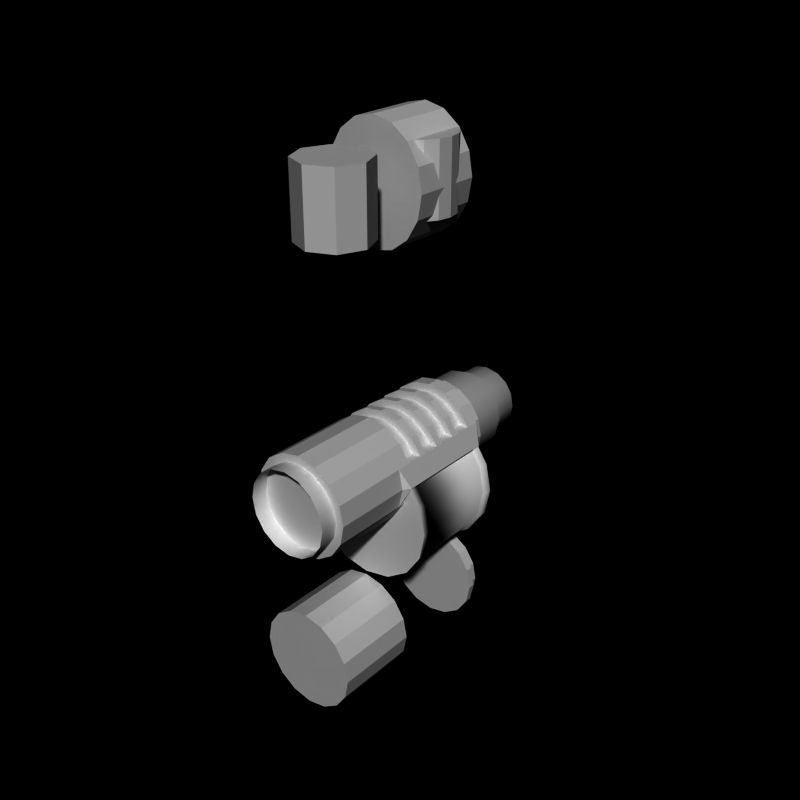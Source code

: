 # Source: grenade_launcher6.blend  (saved by Blender 2.66.0; exported with 4.5.12 LTS)
import bpy
from mathutils import Matrix  # noqa: F401  (used for matrix-valued properties, if any)

bpy.ops.wm.read_factory_settings(use_empty=True)
scene = bpy.context.scene
scene.name = 'Scene'

# ---- collections
col_collection_1 = bpy.data.collections.new('Collection 1'); scene.collection.children.link(col_collection_1)

# ---- world
world_world = bpy.data.worlds.new('World'); scene.world = world_world
world_world.color = (0.0, 0.0, 0.0)
world_world.use_sun_shadow = False
world_world.sun_shadow_jitter_overblur = 0.0
world_world.cycles.sampling_method = 'MANUAL'
world_world.cycles.sample_map_resolution = 256

# ---- meshes
me_cylinder_009 = bpy.data.meshes.new('Cylinder.009')
me_cylinder_009.from_pydata([(0.0, 1.3, 1.0), (0.0, -1.0, 1.0), (0.3827, 1.3, 0.9239), (0.3827, -1.0, 0.9239), (0.7071, 1.3, 0.7071), (0.7071, -1.0, 0.7071), (0.9239, 1.3, 0.3827), (0.9239, -1.0, 0.3827), (1.0, 1.3, 7.153e-07), (1.0, -1.0, -5.643e-07), (0.9239, 1.3, -0.3827), (0.9239, -1.0, -0.3827), (0.7071, 1.3, -0.7071), (0.7071, -1.0, -0.7071), (0.3827, 1.3, -0.9239), (0.3827, -1.0, -0.9239), (-3.258e-07, 1.3, -1.0), (-3.258e-07, -1.0, -1.0), (-0.3827, 1.3, -0.9239), (-0.3827, -1.0, -0.9239), (-0.7071, 1.3, -0.7071), (-0.7071, -1.0, -0.7071), (-0.9239, 1.3, -0.3827), (-0.9239, -1.0, -0.3827), (-1.0, 1.3, 1.605e-06), (-1.0, -1.0, 3.258e-07), (-0.9239, 1.3, 0.3827), (-0.9239, -1.0, 0.3827), (-0.7071, 1.3, 0.7071), (-0.7071, -1.0, 0.7071), (-0.3827, 1.3, 0.9239), (-0.3827, -1.0, 0.9239), (-2.302e-16, 1.5, 1.0), (0.3827, 1.5, 0.9239), (0.7071, 1.5, 0.7071), (0.9239, 1.5, 0.3827), (1.0, 1.5, 7.626e-07), (0.9239, 1.5, -0.3827), (0.7071, 1.5, -0.7071), (0.3827, 1.5, -0.9239), (-3.258e-07, 1.5, -1.0), (-0.3827, 1.5, -0.9239), (-0.7071, 1.5, -0.7071), (-0.9239, 1.5, -0.3827), (-1.0, 1.5, 1.653e-06), (-0.9239, 1.5, 0.3827), (-0.7071, 1.5, 0.7071), (-0.3827, 1.5, 0.9239), (0.0, 4.7, 1.0), (0.0, 4.5, 1.0), (0.3827, 4.7, 0.9239), (0.3827, 4.5, 0.9239), (0.7071, 4.7, 0.7071), (0.7071, 4.5, 0.7071), (0.9239, 4.7, 0.3827), (0.9239, 4.5, 0.3827), (1.0, 4.7, 7.153e-07), (1.0, 4.5, -5.643e-07), (0.9239, 4.7, -0.3827), (0.9239, 4.5, -0.3827), (0.7071, 4.7, -0.7071), (0.7071, 4.5, -0.7071), (0.3827, 4.7, -0.9239), (0.3827, 4.5, -0.9239), (-3.258e-07, 4.7, -1.0), (-3.258e-07, 4.5, -1.0), (-0.3827, 4.7, -0.9239), (-0.3827, 4.5, -0.9239), (-0.7071, 4.7, -0.7071), (-0.7071, 4.5, -0.7071), (-0.9239, 4.7, -0.3827), (-0.9239, 4.5, -0.3827), (-1.0, 4.7, 1.605e-06), (-1.0, 4.5, 3.258e-07), (-0.9239, 4.7, 0.3827), (-0.9239, 4.5, 0.3827), (-0.7071, 4.7, 0.7071), (-0.7071, 4.5, 0.7071), (-0.3827, 4.7, 0.9239), (-0.3827, 4.5, 0.9239), (5.96e-09, 4.7, 0.9), (0.3444, 4.7, 0.8315), (0.6364, 4.7, 0.6364), (0.8315, 4.7, 0.3444), (0.9, 4.7, 7.899e-07), (0.8315, 4.7, -0.3444), (0.6364, 4.7, -0.6364), (0.3444, 4.7, -0.8315), (-2.873e-07, 4.7, -0.9), (-0.3444, 4.7, -0.8315), (-0.6364, 4.7, -0.6364), (-0.8315, 4.7, -0.3444), (-0.9, 4.7, 1.591e-06), (-0.8315, 4.7, 0.3444), (-0.6364, 4.7, 0.6364), (-0.3444, 4.7, 0.8315), (5.96e-09, 5.0, 0.9), (0.3444, 5.0, 0.8315), (0.6364, 5.0, 0.6364), (0.8315, 5.0, 0.3444), (0.9, 5.0, 8.558e-07), (0.8315, 5.0, -0.3444), (0.6364, 5.0, -0.6364), (0.3444, 5.0, -0.8315), (-2.873e-07, 5.0, -0.9), (-0.3444, 5.0, -0.8315), (-0.6364, 5.0, -0.6364), (-0.8315, 5.0, -0.3444), (-0.9, 5.0, 1.657e-06), (-0.8315, 5.0, 0.3444), (-0.6364, 5.0, 0.6364), (-0.3444, 5.0, 0.8315)], [], [(2, 4, 34, 33), (22, 23, 25, 24), (6, 7, 9, 8), (2, 3, 5, 4), (20, 21, 23, 22), (10, 11, 13, 12), (14, 15, 17, 16), (1, 31, 29, 27, 25, 23, 21, 19, 17, 15, 13, 11, 9, 7, 5, 3), (8, 9, 11, 10), (24, 25, 27, 26), (4, 5, 7, 6), (0, 1, 3, 2), (18, 19, 21, 20), (12, 13, 15, 14), (28, 29, 31, 30), (30, 31, 1, 0), (26, 27, 29, 28), (16, 17, 19, 18), (32, 33, 34, 35, 36, 37, 38, 39, 40, 41, 42, 43, 44, 45, 46, 47), (20, 22, 43, 42), (16, 18, 41, 40), (12, 14, 39, 38), (8, 10, 37, 36), (30, 0, 32, 47), (4, 6, 35, 34), (24, 26, 45, 44), (26, 28, 46, 45), (22, 24, 44, 43), (18, 20, 42, 41), (14, 16, 40, 39), (10, 12, 38, 37), (0, 2, 33, 32), (6, 8, 36, 35), (28, 30, 47, 46), (50, 52, 82, 81), (70, 71, 73, 72), (54, 55, 57, 56), (50, 51, 53, 52), (68, 69, 71, 70), (58, 59, 61, 60), (62, 63, 65, 64), (49, 79, 77, 75, 73, 71, 69, 67, 65, 63, 61, 59, 57, 55, 53, 51), (56, 57, 59, 58), (72, 73, 75, 74), (52, 53, 55, 54), (48, 49, 51, 50), (66, 67, 69, 68), (60, 61, 63, 62), (76, 77, 79, 78), (78, 79, 49, 48), (74, 75, 77, 76), (64, 65, 67, 66), (92, 93, 109, 108), (68, 70, 91, 90), (64, 66, 89, 88), (60, 62, 87, 86), (56, 58, 85, 84), (78, 48, 80, 95), (52, 54, 83, 82), (72, 74, 93, 92), (74, 76, 94, 93), (70, 72, 92, 91), (66, 68, 90, 89), (62, 64, 88, 87), (58, 60, 86, 85), (48, 50, 81, 80), (54, 56, 84, 83), (76, 78, 95, 94), (96, 97, 98, 99, 100, 101, 102, 103, 104, 105, 106, 107, 108, 109, 110, 111), (90, 91, 107, 106), (84, 85, 101, 100), (91, 92, 108, 107), (85, 86, 102, 101), (93, 94, 110, 109), (86, 87, 103, 102), (94, 95, 111, 110), (87, 88, 104, 103), (81, 82, 98, 97), (95, 80, 96, 111), (88, 89, 105, 104), (82, 83, 99, 98), (80, 81, 97, 96), (89, 90, 106, 105), (83, 84, 100, 99)])
me_cylinder_009.use_remesh_preserve_volume = False
me_cylinder_009.use_remesh_preserve_attributes = False
me_cylinder_009.use_mirror_vertex_groups = False
me_cylinder_009.update()
me_cylinder_007 = bpy.data.meshes.new('Cylinder.007')
me_cylinder_007.from_pydata([(0.0, -1.3, 1.5), (0.0, -1.5, 1.5), (0.574, -1.3, 1.386), (0.574, -1.5, 1.386), (1.061, -1.3, 1.061), (1.061, -1.5, 1.061), (1.386, -1.3, 0.574), (1.386, -1.5, 0.574), (1.65, -1.3, -1.043e-07), (1.65, -1.5, -2.28e-06), (1.5, -1.3, -0.1), (1.5, -1.5, -0.1), (1.3, -1.3, -0.1), (1.3, -1.5, -0.1), (0.574, -1.3, 0.3), (0.574, -1.5, 0.3), (-4.888e-07, -1.3, 0.5), (-4.888e-07, -1.5, 0.5), (-0.574, -1.3, 0.3), (-0.574, -1.5, 0.3), (-1.3, -1.3, -0.1), (-1.3, -1.5, -0.1), (-1.5, -1.3, -0.1), (-1.5, -1.5, -0.1), (-1.65, -1.3, 1.416e-06), (-1.65, -1.5, -7.6e-07), (-1.386, -1.3, 0.574), (-1.386, -1.5, 0.574), (-1.061, -1.3, 1.061), (-1.061, -1.5, 1.061), (-0.574, -1.3, 1.386), (-0.574, -1.5, 1.386), (1.386, -0.8, 0.574), (1.65, -0.8, -1.192e-06), (1.5, -0.8, -0.1), (1.3, -0.8, -0.1), (0.574, -0.8, 0.3), (-4.84e-07, -0.8, 0.5), (-0.574, -0.8, 0.3), (-1.3, -0.8, -0.1), (-1.5, -0.8, -0.1), (-1.65, -0.8, 3.278e-07), (-1.386, -0.8, 0.574), (1.3, -0.8, -0.1), (1.3, -0.6, -0.1), (0.574, -0.8, 1.386), (0.574, -0.6, 1.386), (1.5, -0.6, -0.1), (1.65, -0.6, -1.043e-07), (1.386, -0.6, 0.574), (0.0, -0.8, 1.5), (0.0, -0.6, 1.5), (1.061, -0.8, 1.061), (1.061, -0.6, 1.061), (0.574, -0.6, 0.3), (0.574, -0.8, 0.3), (-4.888e-07, -0.6, 0.5), (-4.888e-07, -0.8, 0.5), (-0.574, -0.6, 0.3), (-0.574, -0.8, 0.3), (-1.3, -0.6, -0.1), (-1.3, -0.8, -0.1), (-1.5, -0.6, -0.1), (-1.65, -0.6, 1.416e-06), (-1.386, -0.6, 0.574), (-1.061, -0.6, 1.061), (-1.061, -0.8, 1.061), (-0.574, -0.6, 1.386), (-0.574, -0.8, 1.386), (1.386, -0.1, 0.574), (1.65, -0.1, -1.192e-06), (1.5, -0.1, -0.1), (1.3, -0.1, -0.1), (0.574, -0.1, 0.3), (-4.84e-07, -0.1, 0.5), (-0.574, -0.1, 0.3), (-1.3, -0.1, -0.1), (-1.5, -0.1, -0.1), (-1.65, -0.1, 3.278e-07), (-1.386, -0.1, 0.574), (1.3, -0.1, -0.1), (1.3, 0.1, -0.1), (0.574, -0.1, 1.386), (0.574, 0.1, 1.386), (1.5, 0.1, -0.1), (1.65, 0.1, -1.043e-07), (1.386, 0.1, 0.574), (0.0, -0.1, 1.5), (0.0, 0.1, 1.5), (1.061, -0.1, 1.061), (1.061, 0.1, 1.061), (0.574, 0.1, 0.3), (0.574, -0.1, 0.3), (-4.888e-07, 0.1, 0.5), (-4.888e-07, -0.1, 0.5), (-0.574, 0.1, 0.3), (-0.574, -0.1, 0.3), (-1.3, 0.1, -0.1), (-1.3, -0.1, -0.1), (-1.5, 0.1, -0.1), (-1.65, 0.1, 1.416e-06), (-1.386, 0.1, 0.574), (-1.061, 0.1, 1.061), (-1.061, -0.1, 1.061), (-0.574, 0.1, 1.386), (-0.574, -0.1, 1.386), (1.386, 0.6, 0.574), (1.65, 0.6, -1.192e-06), (1.5, 0.6, -0.1), (1.3, 0.6, -0.1), (0.574, 0.6, 0.3), (-4.84e-07, 0.6, 0.5), (-0.574, 0.6, 0.3), (-1.3, 0.6, -0.1), (-1.5, 0.6, -0.1), (-1.65, 0.6, 3.278e-07), (-1.386, 0.6, 0.574), (1.3, 0.6, -0.1), (1.3, 0.8, -0.1), (0.574, 0.6, 1.386), (0.574, 0.8, 1.386), (1.5, 0.8, -0.1), (1.65, 0.8, -1.043e-07), (1.386, 0.8, 0.574), (0.0, 0.6, 1.5), (0.0, 0.8, 1.5), (1.061, 0.6, 1.061), (1.061, 0.8, 1.061), (0.574, 0.8, 0.3), (0.574, 0.6, 0.3), (-4.888e-07, 0.8, 0.5), (-4.888e-07, 0.6, 0.5), (-0.574, 0.8, 0.3), (-0.574, 0.6, 0.3), (-1.3, 0.8, -0.1), (-1.3, 0.6, -0.1), (-1.5, 0.8, -0.1), (-1.65, 0.8, 1.416e-06), (-1.386, 0.8, 0.574), (-1.061, 0.8, 1.061), (-1.061, 0.6, 1.061), (-0.574, 0.8, 1.386), (-0.574, 0.6, 1.386), (1.386, 1.3, 0.574), (1.65, 1.3, -1.192e-06), (1.5, 1.3, -0.1), (1.3, 1.3, -0.1), (0.574, 1.3, 0.3), (-4.84e-07, 1.3, 0.5), (-0.574, 1.3, 0.3), (-1.3, 1.3, -0.1), (-1.5, 1.3, -0.1), (-1.65, 1.3, 3.278e-07), (-1.386, 1.3, 0.574), (1.3, 1.3, -0.1), (1.3, 1.5, -0.1), (0.574, 1.3, 1.386), (0.574, 1.5, 1.386), (1.5, 1.5, -0.1), (1.65, 1.5, -1.043e-07), (1.386, 1.5, 0.574), (0.0, 1.3, 1.5), (0.0, 1.5, 1.5), (1.061, 1.3, 1.061), (1.061, 1.5, 1.061), (0.574, 1.5, 0.3), (0.574, 1.3, 0.3), (-4.888e-07, 1.5, 0.5), (-4.888e-07, 1.3, 0.5), (-0.574, 1.5, 0.3), (-0.574, 1.3, 0.3), (-1.3, 1.5, -0.1), (-1.3, 1.3, -0.1), (-1.5, 1.5, -0.1), (-1.65, 1.5, 1.416e-06), (-1.386, 1.5, 0.574), (-1.061, 1.5, 1.061), (-1.061, 1.3, 1.061), (-0.574, 1.5, 1.386), (-0.574, 1.3, 1.386)], [], [(44, 43, 55, 54), (22, 23, 25, 24), (6, 7, 9, 8), (2, 3, 5, 4), (20, 21, 23, 22), (10, 11, 13, 12), (14, 15, 17, 16), (8, 9, 11, 10), (24, 25, 27, 26), (4, 5, 7, 6), (0, 1, 3, 2), (18, 19, 21, 20), (12, 13, 15, 14), (28, 29, 31, 30), (30, 31, 1, 0), (26, 27, 29, 28), (16, 17, 19, 18), (24, 26, 42, 41), (22, 24, 41, 40), (18, 20, 39, 38), (14, 16, 37, 36), (10, 12, 35, 34), (6, 8, 33, 32), (20, 22, 40, 39), (16, 18, 38, 37), (12, 14, 36, 35), (8, 10, 34, 33), (58, 59, 61, 60), (51, 50, 45, 46), (49, 32, 33, 48), (62, 40, 41, 63), (48, 33, 34, 47), (54, 55, 57, 56), (121, 108, 117, 118), (63, 41, 42, 64), (46, 45, 52, 53), (90, 89, 69, 86), (60, 61, 40, 62), (0, 2, 4, 6, 26, 28, 30), (26, 6, 32, 42), (65, 66, 68, 67), (67, 68, 50, 51), (56, 57, 59, 58), (63, 64, 79, 78), (62, 63, 78, 77), (58, 60, 76, 75), (54, 56, 74, 73), (47, 44, 72, 71), (49, 48, 70, 69), (60, 62, 77, 76), (56, 58, 75, 74), (44, 54, 73, 72), (48, 47, 71, 70), (51, 46, 53, 49, 64, 65, 67), (64, 49, 69, 79), (81, 80, 92, 91), (95, 96, 98, 97), (88, 87, 82, 83), (127, 126, 106, 123), (99, 77, 78, 100), (84, 71, 80, 81), (91, 92, 94, 93), (86, 69, 70, 85), (64, 42, 66, 65), (83, 82, 89, 90), (85, 70, 71, 84), (97, 98, 77, 99), (102, 103, 105, 104), (104, 105, 87, 88), (93, 94, 96, 95), (100, 101, 116, 115), (99, 100, 115, 114), (95, 97, 113, 112), (91, 93, 111, 110), (84, 81, 109, 108), (86, 85, 107, 106), (97, 99, 114, 113), (93, 95, 112, 111), (81, 91, 110, 109), (85, 84, 108, 107), (88, 83, 90, 86, 101, 102, 104), (101, 86, 106, 116), (118, 117, 129, 128), (132, 133, 135, 134), (125, 124, 119, 120), (158, 145, 154, 155), (137, 115, 116, 138), (122, 107, 108, 121), (128, 129, 131, 130), (160, 143, 144, 159), (120, 119, 126, 127), (123, 106, 107, 122), (136, 114, 115, 137), (139, 140, 142, 141), (141, 142, 124, 125), (130, 131, 133, 132), (137, 138, 153, 152), (136, 137, 152, 151), (132, 134, 150, 149), (128, 130, 148, 147), (121, 118, 146, 145), (123, 122, 144, 143), (134, 136, 151, 150), (130, 132, 149, 148), (118, 128, 147, 146), (122, 121, 145, 144), (125, 120, 127, 123, 138, 139, 141), (138, 123, 143, 153), (155, 154, 166, 165), (169, 170, 172, 171), (162, 161, 156, 157), (173, 151, 152, 174), (165, 166, 168, 167), (159, 144, 145, 158), (174, 152, 153, 175), (157, 156, 163, 164), (164, 163, 143, 160), (171, 172, 151, 173), (176, 177, 179, 178), (178, 179, 161, 162), (138, 116, 140, 139), (167, 168, 170, 169), (47, 34, 43, 44), (162, 157, 164, 160, 175, 176, 178), (53, 52, 32, 49), (134, 135, 114, 136), (175, 153, 177, 176), (101, 79, 103, 102), (100, 78, 79, 101), (116, 106, 126, 119, 124, 142, 140), (177, 153, 143, 163, 156, 161, 179), (103, 79, 69, 89, 82, 87, 105), (32, 52, 45, 50, 68, 66, 42)])
me_cylinder_007.use_remesh_preserve_volume = False
me_cylinder_007.use_remesh_preserve_attributes = False
me_cylinder_007.use_mirror_vertex_groups = False
me_cylinder_007.update()
me_cylinder_005 = bpy.data.meshes.new('Cylinder.005')
me_cylinder_005.from_pydata([(0.0, 1.0, 1.5), (0.0, -1.0, 1.5), (0.574, 1.0, 1.371), (0.574, -1.0, 1.371), (1.061, 1.0, 1.002), (1.061, -1.0, 1.002), (1.386, 1.0, 0.4506), (1.386, -1.0, 0.4506), (1.5, 1.0, -0.2), (1.5, -1.0, -0.2), (1.386, 1.0, -0.8506), (1.386, -1.0, -0.8506), (1.061, 1.0, -1.402), (1.061, -1.0, -1.402), (0.574, 1.0, -1.771), (0.574, -1.0, -1.771), (-4.888e-07, 1.0, -1.9), (-4.888e-07, -1.0, -1.9), (-0.574, 1.0, -1.771), (-0.574, -1.0, -1.771), (-1.061, 1.0, -1.402), (-1.061, -1.0, -1.402), (-1.386, 1.0, -0.8506), (-1.386, -1.0, -0.8506), (-1.5, 1.0, -0.2), (-1.5, -1.0, -0.2), (-1.386, 1.0, 0.4506), (-1.386, -1.0, 0.4506), (-1.061, 1.0, 1.002), (-1.061, -1.0, 1.002), (-0.574, 1.0, 1.371), (-0.574, -1.0, 1.371)], [], [(0, 2, 4, 6, 8, 10, 12, 14, 16, 18, 20, 22, 24, 26, 28, 30), (22, 23, 25, 24), (6, 7, 9, 8), (2, 3, 5, 4), (20, 21, 23, 22), (10, 11, 13, 12), (14, 15, 17, 16), (1, 31, 29, 27, 25, 23, 21, 19, 17, 15, 13, 11, 9, 7, 5, 3), (8, 9, 11, 10), (24, 25, 27, 26), (4, 5, 7, 6), (0, 1, 3, 2), (18, 19, 21, 20), (12, 13, 15, 14), (28, 29, 31, 30), (30, 31, 1, 0), (26, 27, 29, 28), (16, 17, 19, 18)])
me_cylinder_005.use_remesh_preserve_volume = False
me_cylinder_005.use_remesh_preserve_attributes = False
me_cylinder_005.use_mirror_vertex_groups = False
me_cylinder_005.update()
me_cylinder_004 = bpy.data.meshes.new('Cylinder.004')
me_cylinder_004.from_pydata([(0.0, 1.3, 1.5), (0.0, -1.0, 1.5), (0.574, 1.3, 1.386), (0.574, -1.0, 1.386), (1.061, 1.3, 1.061), (1.061, -1.0, 1.061), (1.386, 1.3, 0.574), (1.386, -1.0, 0.574), (1.5, 1.3, 1.073e-06), (1.5, -1.0, -8.464e-07), (1.386, 1.3, -0.574), (1.386, -1.0, -0.574), (1.061, 1.3, -1.061), (1.061, -1.0, -1.061), (0.574, 1.3, -1.386), (0.574, -1.0, -1.386), (-4.888e-07, 1.3, -1.5), (-4.888e-07, -1.0, -1.5), (-0.574, 1.3, -1.386), (-0.574, -1.0, -1.386), (-1.061, 1.3, -1.061), (-1.061, -1.0, -1.061), (-1.386, 1.3, -0.574), (-1.386, -1.0, -0.574), (-1.5, 1.3, 2.408e-06), (-1.5, -1.0, 4.888e-07), (-1.386, 1.3, 0.574), (-1.386, -1.0, 0.574), (-1.061, 1.3, 1.061), (-1.061, -1.0, 1.061), (-0.574, 1.3, 1.386), (-0.574, -1.0, 1.386), (-3.453e-16, 1.5, 1.5), (0.574, 1.5, 1.386), (1.061, 1.5, 1.061), (1.386, 1.5, 0.574), (1.65, 1.5, 1.144e-06), (1.386, 1.5, -0.574), (1.061, 1.5, -1.061), (0.574, 1.5, -1.386), (-4.888e-07, 1.5, -1.5), (-0.574, 1.5, -1.386), (-1.061, 1.5, -1.061), (-1.386, 1.5, -0.574), (-1.65, 1.5, 2.479e-06), (-1.386, 1.5, 0.574), (-1.061, 1.5, 1.061), (-0.574, 1.5, 1.386), (0.0, 4.7, 1.5), (0.0, 4.5, 1.5), (0.574, 4.7, 1.386), (0.574, 4.5, 1.386), (1.061, 4.7, 1.061), (1.061, 4.5, 1.061), (1.386, 4.7, 0.574), (1.386, 4.5, 0.574), (1.5, 4.7, 1.073e-06), (1.65, 4.5, -8.464e-07), (1.386, 4.7, -0.574), (1.386, 4.5, -0.574), (1.061, 4.7, -1.061), (1.061, 4.5, -1.061), (0.574, 4.7, -1.386), (0.574, 4.5, -1.386), (-4.888e-07, 4.7, -1.5), (-4.888e-07, 4.5, -1.5), (-0.574, 4.7, -1.386), (-0.574, 4.5, -1.386), (-1.061, 4.7, -1.061), (-1.061, 4.5, -1.061), (-1.386, 4.7, -0.574), (-1.386, 4.5, -0.574), (-1.5, 4.7, 2.408e-06), (-1.65, 4.5, 4.888e-07), (-1.386, 4.7, 0.574), (-1.386, 4.5, 0.574), (-1.061, 4.7, 1.061), (-1.061, 4.5, 1.061), (-0.574, 4.7, 1.386), (-0.574, 4.5, 1.386), (8.941e-09, 4.7, 1.35), (0.5166, 4.7, 1.247), (0.9546, 4.7, 0.9546), (1.247, 4.7, 0.5166), (1.35, 4.7, 1.185e-06), (1.247, 4.7, -0.5166), (0.9546, 4.7, -0.9546), (0.5166, 4.7, -1.247), (-4.309e-07, 4.7, -1.35), (-0.5166, 4.7, -1.247), (-0.9546, 4.7, -0.9546), (-1.247, 4.7, -0.5166), (-1.35, 4.7, 2.387e-06), (-1.247, 4.7, 0.5166), (-0.9546, 4.7, 0.9546), (-0.5166, 4.7, 1.247), (8.941e-09, 5.0, 1.35), (0.5166, 5.0, 1.247), (0.9546, 5.0, 0.9546), (1.247, 5.0, 0.5166), (1.35, 5.0, 1.284e-06), (1.247, 5.0, -0.5166), (0.9546, 5.0, -0.9546), (0.5166, 5.0, -1.247), (-4.309e-07, 5.0, -1.35), (-0.5166, 5.0, -1.247), (-0.9546, 5.0, -0.9546), (-1.247, 5.0, -0.5166), (-1.35, 5.0, 2.485e-06), (-1.247, 5.0, 0.5166), (-0.9546, 5.0, 0.9546), (-0.5166, 5.0, 1.247), (-1.5, 4.5, 0.0), (1.5, 4.5, 0.0), (-1.5, 1.5, 0.0), (1.5, 1.5, 0.0)], [], [(2, 4, 34, 33), (22, 23, 25, 24), (6, 7, 9, 8), (2, 3, 5, 4), (20, 21, 23, 22), (10, 11, 13, 12), (14, 15, 17, 16), (1, 31, 29, 27, 25, 23, 21, 19, 17, 15, 13, 11, 9, 7, 5, 3), (8, 9, 11, 10), (24, 25, 27, 26), (4, 5, 7, 6), (0, 1, 3, 2), (18, 19, 21, 20), (12, 13, 15, 14), (28, 29, 31, 30), (30, 31, 1, 0), (26, 27, 29, 28), (16, 17, 19, 18), (32, 33, 34, 35, 36, 115, 37, 38, 39, 40, 41, 42, 43, 114, 44, 45, 46, 47), (20, 22, 43, 42), (16, 18, 41, 40), (12, 14, 39, 38), (8, 10, 37, 115, 36), (30, 0, 32, 47), (4, 6, 35, 34), (24, 26, 45, 44), (26, 28, 46, 45), (22, 24, 44, 114, 43), (18, 20, 42, 41), (14, 16, 40, 39), (10, 12, 38, 37), (0, 2, 33, 32), (6, 8, 36, 35), (28, 30, 47, 46), (50, 52, 82, 81), (70, 71, 112, 73, 72), (54, 55, 57, 56), (50, 51, 53, 52), (68, 69, 71, 70), (58, 59, 61, 60), (62, 63, 65, 64), (49, 79, 77, 75, 73, 112, 71, 69, 67, 65, 63, 61, 59, 113, 57, 55, 53, 51), (56, 57, 113, 59, 58), (72, 73, 75, 74), (52, 53, 55, 54), (48, 49, 51, 50), (66, 67, 69, 68), (60, 61, 63, 62), (76, 77, 79, 78), (78, 79, 49, 48), (74, 75, 77, 76), (64, 65, 67, 66), (92, 93, 109, 108), (68, 70, 91, 90), (64, 66, 89, 88), (60, 62, 87, 86), (56, 58, 85, 84), (78, 48, 80, 95), (52, 54, 83, 82), (72, 74, 93, 92), (74, 76, 94, 93), (70, 72, 92, 91), (66, 68, 90, 89), (62, 64, 88, 87), (58, 60, 86, 85), (48, 50, 81, 80), (54, 56, 84, 83), (76, 78, 95, 94), (96, 97, 98, 99, 100, 101, 102, 103, 104, 105, 106, 107, 108, 109, 110, 111), (90, 91, 107, 106), (84, 85, 101, 100), (91, 92, 108, 107), (85, 86, 102, 101), (93, 94, 110, 109), (86, 87, 103, 102), (94, 95, 111, 110), (87, 88, 104, 103), (81, 82, 98, 97), (95, 80, 96, 111), (88, 89, 105, 104), (82, 83, 99, 98), (80, 81, 97, 96), (89, 90, 106, 105), (83, 84, 100, 99)])
me_cylinder_004.use_remesh_preserve_volume = False
me_cylinder_004.use_remesh_preserve_attributes = False
me_cylinder_004.use_mirror_vertex_groups = False
me_cylinder_004.update()
me_cylinder_003 = bpy.data.meshes.new('Cylinder.003')
me_cylinder_003.from_pydata([(0.0, 4.3, 0.7), (0.0, 1.7, 0.7), (0.7654, 4.3, 0.5478), (0.7654, 1.7, 0.5478), (1.414, 4.3, 0.1142), (1.414, 1.7, 0.1142), (1.848, 4.3, -0.5346), (1.848, 1.7, -0.5346), (2.0, 4.3, -1.3), (2.0, 1.7, -1.3), (1.848, 4.3, -2.065), (1.848, 1.7, -2.065), (1.414, 4.3, -2.714), (1.414, 1.7, -2.714), (0.7654, 4.3, -3.148), (0.7654, 1.7, -3.148), (-6.517e-07, 4.3, -3.3), (-6.517e-07, 1.7, -3.3), (-0.7654, 4.3, -3.148), (-0.7654, 1.7, -3.148), (-1.414, 4.3, -2.714), (-1.414, 1.7, -2.714), (-1.848, 4.3, -2.065), (-1.848, 1.7, -2.065), (-2.0, 4.3, -1.3), (-2.0, 1.7, -1.3), (-1.848, 4.3, -0.5346), (-1.848, 1.7, -0.5346), (-1.414, 4.3, 0.1142), (-1.414, 1.7, 0.1142), (-0.7654, 4.3, 0.5478), (-0.7654, 1.7, 0.5478), (-5.96e-09, 4.3, 0.8), (0.8036, 4.3, 0.6401), (1.485, 4.3, 0.1849), (1.94, 4.3, -0.4964), (2.1, 4.3, -1.3), (1.94, 4.3, -2.104), (1.485, 4.3, -2.785), (0.8036, 4.3, -3.24), (-6.902e-07, 4.3, -3.4), (-0.8036, 4.3, -3.24), (-1.485, 4.3, -2.785), (-1.94, 4.3, -2.104), (-2.1, 4.3, -1.3), (-1.94, 4.3, -0.4964), (-1.485, 4.3, 0.1849), (-0.8036, 4.3, 0.6401), (-5.96e-09, 4.5, 0.8), (0.8036, 4.5, 0.6401), (1.485, 4.5, 0.1849), (1.94, 4.5, -0.4964), (2.1, 4.5, -1.3), (1.94, 4.5, -2.104), (1.485, 4.5, -2.785), (0.8036, 4.5, -3.24), (-6.902e-07, 4.5, -3.4), (-0.8036, 4.5, -3.24), (-1.485, 4.5, -2.785), (-1.94, 4.5, -2.104), (-2.1, 4.5, -1.3), (-1.94, 4.5, -0.4964), (-1.485, 4.5, 0.1849), (-0.8036, 4.5, 0.6401), (-5.96e-09, 1.7, 0.8), (0.8036, 1.7, 0.6401), (1.485, 1.7, 0.1849), (1.94, 1.7, -0.4964), (2.1, 1.7, -1.3), (1.94, 1.7, -2.104), (1.485, 1.7, -2.785), (0.8036, 1.7, -3.24), (-6.902e-07, 1.7, -3.4), (-0.8036, 1.7, -3.24), (-1.485, 1.7, -2.785), (-1.94, 1.7, -2.104), (-2.1, 1.7, -1.3), (-1.94, 1.7, -0.4964), (-1.485, 1.7, 0.1849), (-0.8036, 1.7, 0.6401), (-5.96e-09, 1.5, 0.8), (0.8036, 1.5, 0.6401), (1.485, 1.5, 0.1849), (1.94, 1.5, -0.4964), (2.1, 1.5, -1.3), (1.94, 1.5, -2.104), (1.485, 1.5, -2.785), (0.8036, 1.5, -3.24), (-6.902e-07, 1.5, -3.4), (-0.8036, 1.5, -3.24), (-1.485, 1.5, -2.785), (-1.94, 1.5, -2.104), (-2.1, 1.5, -1.3), (-1.94, 1.5, -0.4964), (-1.485, 1.5, 0.1849), (-0.8036, 1.5, 0.6401)], [], [(16, 18, 41, 40), (22, 23, 25, 24), (6, 7, 9, 8), (2, 3, 5, 4), (20, 21, 23, 22), (10, 11, 13, 12), (14, 15, 17, 16), (3, 1, 64, 65), (8, 9, 11, 10), (24, 25, 27, 26), (4, 5, 7, 6), (0, 1, 3, 2), (18, 19, 21, 20), (12, 13, 15, 14), (28, 29, 31, 30), (30, 31, 1, 0), (26, 27, 29, 28), (16, 17, 19, 18), (42, 43, 59, 58), (12, 14, 39, 38), (8, 10, 37, 36), (30, 0, 32, 47), (4, 6, 35, 34), (24, 26, 45, 44), (26, 28, 46, 45), (22, 24, 44, 43), (18, 20, 42, 41), (14, 16, 40, 39), (10, 12, 38, 37), (0, 2, 33, 32), (6, 8, 36, 35), (28, 30, 47, 46), (2, 4, 34, 33), (20, 22, 43, 42), (48, 49, 50, 51, 52, 53, 54, 55, 56, 57, 58, 59, 60, 61, 62, 63), (36, 37, 53, 52), (43, 44, 60, 59), (37, 38, 54, 53), (45, 46, 62, 61), (38, 39, 55, 54), (46, 47, 63, 62), (39, 40, 56, 55), (33, 34, 50, 49), (47, 32, 48, 63), (40, 41, 57, 56), (34, 35, 51, 50), (32, 33, 49, 48), (41, 42, 58, 57), (35, 36, 52, 51), (44, 45, 61, 60), (73, 72, 88, 89), (11, 9, 68, 69), (23, 21, 74, 75), (15, 13, 70, 71), (5, 3, 65, 66), (29, 27, 77, 78), (25, 23, 75, 76), (1, 31, 79, 64), (7, 5, 66, 67), (17, 15, 71, 72), (21, 19, 73, 74), (13, 11, 69, 70), (19, 17, 72, 73), (9, 7, 67, 68), (31, 29, 78, 79), (27, 25, 76, 77), (80, 95, 94, 93, 92, 91, 90, 89, 88, 87, 86, 85, 84, 83, 82, 81), (75, 74, 90, 91), (68, 67, 83, 84), (65, 64, 80, 81), (72, 71, 87, 88), (76, 75, 91, 92), (78, 77, 93, 94), (77, 76, 92, 93), (66, 65, 81, 82), (69, 68, 84, 85), (70, 69, 85, 86), (79, 78, 94, 95), (71, 70, 86, 87), (64, 79, 95, 80), (74, 73, 89, 90), (67, 66, 82, 83)])
me_cylinder_003.polygons.foreach_set('use_smooth', [True] * 82)
_k = set([(48, 49), (48, 63), (49, 50), (50, 51), (51, 52), (52, 53), (53, 54), (54, 55), (55, 56), (56, 57), (57, 58), (58, 59), (59, 60), (60, 61), (61, 62), (62, 63), (80, 81), (80, 95), (81, 82), (82, 83), (83, 84), (84, 85), (85, 86), (86, 87), (87, 88), (88, 89), (89, 90), (90, 91), (91, 92), (92, 93), (93, 94), (94, 95)])
me_cylinder_003.attributes.new('sharp_edge', 'BOOLEAN', 'EDGE').data.foreach_set('value', [ (min(e.vertices), max(e.vertices)) in _k for e in me_cylinder_003.edges])
me_cylinder_003.use_remesh_preserve_volume = False
me_cylinder_003.use_remesh_preserve_attributes = False
me_cylinder_003.use_mirror_vertex_groups = False
me_cylinder_003.update()
me_cylinder_002 = bpy.data.meshes.new('Cylinder.002')
me_cylinder_002.from_pydata([(0.0, 7.1, 1.0), (0.0, 6.5, 1.0), (0.3827, 7.1, 0.9239), (0.3827, 6.5, 0.9239), (0.7071, 7.1, 0.7071), (0.7071, 6.5, 0.7071), (0.9239, 7.1, 0.3827), (0.9239, 6.5, 0.3827), (1.0, 7.1, 7.153e-07), (1.0, 6.5, -5.643e-07), (0.9239, 7.1, -0.3827), (0.9239, 6.5, -0.3827), (0.7071, 7.1, -0.7071), (0.7071, 6.5, -0.7071), (0.3827, 7.1, -0.9239), (0.3827, 6.5, -0.9239), (-3.258e-07, 7.1, -1.0), (-3.258e-07, 6.5, -1.0), (-0.3827, 7.1, -0.9239), (-0.3827, 6.5, -0.9239), (-0.7071, 7.1, -0.7071), (-0.7071, 6.5, -0.7071), (-0.9239, 7.1, -0.3827), (-0.9239, 6.5, -0.3827), (-1.0, 7.1, 1.605e-06), (-1.0, 6.5, 3.258e-07), (-0.9239, 7.1, 0.3827), (-0.9239, 6.5, 0.3827), (-0.7071, 7.1, 0.7071), (-0.7071, 6.5, 0.7071), (-0.3827, 7.1, 0.9239), (-0.3827, 6.5, 0.9239), (1.788e-08, 7.5, 0.7), (0.2679, 7.5, 0.6467), (0.495, 7.5, 0.495), (0.6467, 7.5, 0.2679), (0.7, 7.5, 1.401e-06), (0.6467, 7.5, -0.2679), (0.495, 7.5, -0.495), (0.2679, 7.5, -0.6467), (-2.102e-07, 7.5, -0.7), (-0.2679, 7.5, -0.6467), (-0.495, 7.5, -0.495), (-0.6467, 7.5, -0.2679), (-0.7, 7.5, 2.024e-06), (-0.6467, 7.5, 0.2679), (-0.495, 7.5, 0.495), (-0.2679, 7.5, 0.6467), (1.788e-08, -9.537e-07, 0.7), (0.2679, -9.537e-07, 0.6467), (0.495, -9.537e-07, 0.495), (0.6467, 0.0, 0.2679), (0.7, 0.0, -1.183e-06), (0.6467, 0.0, -0.2679), (0.495, 0.0, -0.495), (0.2679, 0.0, -0.6467), (-2.102e-07, 0.0, -0.7), (-0.2679, 0.0, -0.6467), (-0.495, 0.0, -0.495), (-0.6467, 0.0, -0.2679), (-0.7, 0.0, -5.602e-07), (-0.6467, 0.0, 0.2679), (-0.495, -9.537e-07, 0.495), (-0.2679, -9.537e-07, 0.6467), (-1.49e-08, 6.0, 1.25), (0.4784, 6.0, 1.155), (0.8839, 6.0, 0.8839), (1.155, 6.0, 0.4784), (1.25, 6.0, -8.489e-07), (1.155, 6.0, -0.4784), (0.8839, 6.0, -0.8839), (0.4784, 6.0, -1.155), (-4.222e-07, 6.0, -1.25), (-0.4784, 6.0, -1.155), (-0.8839, 6.0, -0.8839), (-1.155, 6.0, -0.4784), (-1.25, 6.0, 2.637e-07), (-1.155, 6.0, 0.4784), (-0.8839, 6.0, 0.8839), (-0.4784, 6.0, 1.155), (-1.49e-08, -1.5, 1.25), (0.4784, -1.5, 1.155), (0.8839, -1.5, 0.8839), (1.155, -1.5, 0.4784), (1.25, -1.5, -9.861e-07), (1.155, -1.5, -0.4784), (0.8839, -1.5, -0.8839), (0.4784, -1.5, -1.155), (-4.222e-07, -1.5, -1.25), (-0.4784, -1.5, -1.155), (-0.8839, -1.5, -0.8839), (-1.155, -1.5, -0.4784), (-1.25, -1.5, 1.266e-07), (-1.155, -1.5, 0.4784), (-0.8839, -1.5, 0.8839), (-0.4784, -1.5, 1.155)], [], [(12, 14, 39, 38), (22, 23, 25, 24), (6, 7, 9, 8), (2, 3, 5, 4), (20, 21, 23, 22), (10, 11, 13, 12), (14, 15, 17, 16), (3, 1, 64, 65), (8, 9, 11, 10), (24, 25, 27, 26), (4, 5, 7, 6), (0, 1, 3, 2), (18, 19, 21, 20), (12, 13, 15, 14), (28, 29, 31, 30), (30, 31, 1, 0), (26, 27, 29, 28), (16, 17, 19, 18), (36, 37, 53, 52), (8, 10, 37, 36), (30, 0, 32, 47), (4, 6, 35, 34), (24, 26, 45, 44), (26, 28, 46, 45), (22, 24, 44, 43), (18, 20, 42, 41), (14, 16, 40, 39), (10, 12, 38, 37), (0, 2, 33, 32), (6, 8, 36, 35), (28, 30, 47, 46), (2, 4, 34, 33), (20, 22, 43, 42), (16, 18, 41, 40), (48, 49, 50, 51, 52, 53, 54, 55, 56, 57, 58, 59, 60, 61, 62, 63), (43, 44, 60, 59), (37, 38, 54, 53), (45, 46, 62, 61), (38, 39, 55, 54), (46, 47, 63, 62), (39, 40, 56, 55), (33, 34, 50, 49), (47, 32, 48, 63), (40, 41, 57, 56), (34, 35, 51, 50), (32, 33, 49, 48), (41, 42, 58, 57), (35, 36, 52, 51), (44, 45, 61, 60), (42, 43, 59, 58), (73, 72, 88, 89), (11, 9, 68, 69), (23, 21, 74, 75), (15, 13, 70, 71), (5, 3, 65, 66), (29, 27, 77, 78), (25, 23, 75, 76), (1, 31, 79, 64), (7, 5, 66, 67), (17, 15, 71, 72), (21, 19, 73, 74), (13, 11, 69, 70), (19, 17, 72, 73), (9, 7, 67, 68), (31, 29, 78, 79), (27, 25, 76, 77), (75, 74, 90, 91), (68, 67, 83, 84), (65, 64, 80, 81), (72, 71, 87, 88), (76, 75, 91, 92), (78, 77, 93, 94), (77, 76, 92, 93), (66, 65, 81, 82), (69, 68, 84, 85), (70, 69, 85, 86), (79, 78, 94, 95), (71, 70, 86, 87), (64, 79, 95, 80), (74, 73, 89, 90), (67, 66, 82, 83)])
me_cylinder_002.polygons.foreach_set('use_smooth', [True] * 81)
me_cylinder_002.use_remesh_preserve_volume = False
me_cylinder_002.use_remesh_preserve_attributes = False
me_cylinder_002.use_mirror_vertex_groups = False
me_cylinder_002.update()
me_cylinder_001 = bpy.data.meshes.new('Cylinder.001')
me_cylinder_001.from_pydata([(0.0, 1.0, -1.0), (0.0, 1.0, 1.0), (0.7071, 0.7071, -1.0), (0.7071, 0.7071, 1.0), (1.0, 7.55e-08, -1.0), (1.0, 7.55e-08, 1.0), (0.7071, -0.7071, -1.0), (0.7071, -0.7071, 1.0), (-3.258e-07, -1.0, -1.0), (-3.258e-07, -1.0, 1.0), (-0.7071, -0.7071, -1.0), (-0.7071, -0.7071, 1.0), (-1.0, 9.656e-07, -1.0), (-1.0, 9.656e-07, 1.0), (-0.7071, 0.7071, -1.0), (-0.7071, 0.7071, 1.0)], [], [(1, 15, 13, 11, 9, 7, 5, 3), (10, 11, 13, 12), (8, 9, 11, 10), (0, 2, 4, 6, 8, 10, 12, 14), (12, 13, 15, 14), (4, 5, 7, 6), (0, 1, 3, 2), (6, 7, 9, 8), (2, 3, 5, 4), (14, 15, 1, 0)])
me_cylinder_001.use_remesh_preserve_volume = False
me_cylinder_001.use_remesh_preserve_attributes = False
me_cylinder_001.use_mirror_vertex_groups = False
me_cylinder_001.update()
me_cylinder = bpy.data.meshes.new('Cylinder')
me_cylinder.from_pydata([(0.0, 1.0, -1.0), (0.0, 1.0, 1.0), (0.3827, 0.9239, -1.0), (0.3827, 0.9239, 1.0), (0.7071, 0.7071, -1.0), (0.7071, 0.7071, 1.0), (0.9239, 0.3827, -1.0), (0.9239, 0.3827, 1.0), (1.0, 7.55e-08, -1.0), (1.0, 7.55e-08, 1.0), (0.9239, -0.3827, -1.0), (0.9239, -0.3827, 1.0), (0.7071, -0.7071, -1.0), (0.7071, -0.7071, 1.0), (0.3827, -0.9239, -1.0), (0.3827, -0.9239, 1.0), (-3.258e-07, -1.0, -1.0), (-3.258e-07, -1.0, 1.0), (-0.3827, -0.9239, -1.0), (-0.3827, -0.9239, 1.0), (-0.7071, -0.7071, -1.0), (-0.7071, -0.7071, 1.0), (-0.9239, -0.3827, -1.0), (-0.9239, -0.3827, 1.0), (-1.0, 9.656e-07, -1.0), (-1.0, 9.656e-07, 1.0), (-0.9239, 0.3827, -1.0), (-0.9239, 0.3827, 1.0), (-0.7071, 0.7071, -1.0), (-0.7071, 0.7071, 1.0), (-0.3827, 0.9239, -1.0), (-0.3827, 0.9239, 1.0)], [], [(0, 2, 4, 6, 8, 10, 12, 14, 16, 18, 20, 22, 24, 26, 28, 30), (22, 23, 25, 24), (6, 7, 9, 8), (2, 3, 5, 4), (20, 21, 23, 22), (10, 11, 13, 12), (14, 15, 17, 16), (1, 31, 29, 27, 25, 23, 21, 19, 17, 15, 13, 11, 9, 7, 5, 3), (8, 9, 11, 10), (24, 25, 27, 26), (4, 5, 7, 6), (0, 1, 3, 2), (18, 19, 21, 20), (12, 13, 15, 14), (28, 29, 31, 30), (30, 31, 1, 0), (26, 27, 29, 28), (16, 17, 19, 18)])
me_cylinder.use_remesh_preserve_volume = False
me_cylinder.use_remesh_preserve_attributes = False
me_cylinder.use_mirror_vertex_groups = False
me_cylinder.update()
arm_weapon = bpy.data.armatures.new('Weapon')  # bones are not reproduced

# ---- objects
ob_cylinder_007 = bpy.data.objects.new('Cylinder.007', me_cylinder_009)
ob_cylinder_006 = bpy.data.objects.new('Cylinder.006', me_cylinder_007)
ob_cylinder_005 = bpy.data.objects.new('Cylinder.005', me_cylinder_005)
ob_cylinder_004 = bpy.data.objects.new('Cylinder.004', me_cylinder_004)
ob_cylinder_003 = bpy.data.objects.new('Cylinder.003', me_cylinder_003)
ob_cylinder_002 = bpy.data.objects.new('Cylinder.002', me_cylinder_002)
ob_cylinder_001 = bpy.data.objects.new('Cylinder.001', me_cylinder_001)
ob_cylinder = bpy.data.objects.new('Cylinder', me_cylinder)
ob_armature_flak = bpy.data.objects.new('Armature_Flak', arm_weapon)

# ---- transforms, parenting, visibility, modifiers, constraints
ob_cylinder_007.location = (0.0, 0.0, -5.0)
ob_cylinder_007.scale = (1.5, 1.0, 1.5)
ob_cylinder_007.lineart.crease_threshold = 0.0
ob_cylinder_006.location = (0.0, 3.0, 0.0)
ob_cylinder_006.lineart.crease_threshold = 0.0
ob_cylinder_005.location = (0.0, 3.0, 8.0)
ob_cylinder_005.lineart.crease_threshold = 0.0
ob_cylinder_004.location = (0.0, 0.0, 0.0)
ob_cylinder_004.lineart.crease_threshold = 0.0
ob_cylinder_003.location = (0.0, 0.0, 0.0)
ob_cylinder_003.lineart.crease_threshold = 0.0
ob_cylinder_002.location = (0.0, 0.0, 0.0)
ob_cylinder_002.lineart.crease_threshold = 0.0
ob_cylinder_001.location = (0.5445, 0.0, 8.0)
ob_cylinder_001.lineart.crease_threshold = 0.0
ob_cylinder.location = (0.5445, 3.087, 8.0)
ob_cylinder.lineart.crease_threshold = 0.0
ob_armature_flak.location = (0.0, 0.0, 0.0)
ob_armature_flak.lineart.crease_threshold = 0.0

# ---- collection membership
col_collection_1.objects.link(ob_cylinder_007)
col_collection_1.objects.link(ob_cylinder_006)
col_collection_1.objects.link(ob_cylinder_005)
col_collection_1.objects.link(ob_cylinder_004)
col_collection_1.objects.link(ob_cylinder_003)
col_collection_1.objects.link(ob_cylinder_002)
col_collection_1.objects.link(ob_cylinder_001)
col_collection_1.objects.link(ob_cylinder)
col_collection_1.objects.link(ob_armature_flak)

# ---- scene / render settings (as saved in the file)
scene.frame_start = 1; scene.frame_end = 250; scene.frame_set(250)
scene.render.engine = 'BLENDER_EEVEE_NEXT'
scene.render.image_settings.compression = 90
scene.render.resolution_x = 240
scene.render.resolution_y = 240
scene.render.pixel_aspect_x = 100.0
scene.render.pixel_aspect_y = 100.0
scene.render.fps = 25
scene.render.dither_intensity = 0.0
scene.render.film_transparent = True
scene.render.use_compositing = False
scene.render.use_sequencer = False
scene.render.bake_margin = 2
scene.render.bake_bias = 0.0
scene.render.use_stamp_time = False
scene.render.use_stamp_date = False
scene.render.use_stamp_frame = False
scene.render.use_stamp_camera = False
scene.render.use_stamp_scene = False
scene.render.use_stamp_filename = False
scene.render.use_stamp_render_time = False
scene.render.stamp_font_size = 0
scene.cycles.use_denoising = False
scene.cycles.samples = 10
scene.cycles.sampling_pattern = 'TABULATED_SOBOL'
scene.cycles.light_sampling_threshold = 0.0
scene.cycles.use_adaptive_sampling = False
scene.cycles.use_light_tree = False
scene.cycles.blur_glossy = 0.0
scene.cycles.volume_bounces = 1
scene.cycles.pixel_filter_type = 'GAUSSIAN'
scene.cycles.sample_clamp_indirect = 0.0
scene.view_settings.view_transform = 'Raw'
bpy.context.view_layer.update()

# ---- added for rendering (the .blend has no active camera and no usable light): camera, sun
cam_auto = bpy.data.cameras.new('AutoCamera')
cam_auto.lens = 50.0
cam_auto.sensor_width = 36.0
cam_auto.clip_end = 1000.0
ob_auto_camera = bpy.data.objects.new('AutoCamera', cam_auto)
scene.collection.objects.link(ob_auto_camera)
ob_auto_camera.location = (17.4237, -17.9085, 15.439)
ob_auto_camera.rotation_euler = (1.09748, -7.21219e-08, 0.694738)
scene.camera = ob_auto_camera
light_auto_sun = bpy.data.lights.new('AutoSun', 'SUN')
light_auto_sun.energy = 3.0
light_auto_sun.angle = 0.0523599
ob_auto_sun = bpy.data.objects.new('AutoSun', light_auto_sun)
scene.collection.objects.link(ob_auto_sun)
ob_auto_sun.rotation_euler = (0.872665, 0.174533, 0.523599)
bpy.context.view_layer.update()
